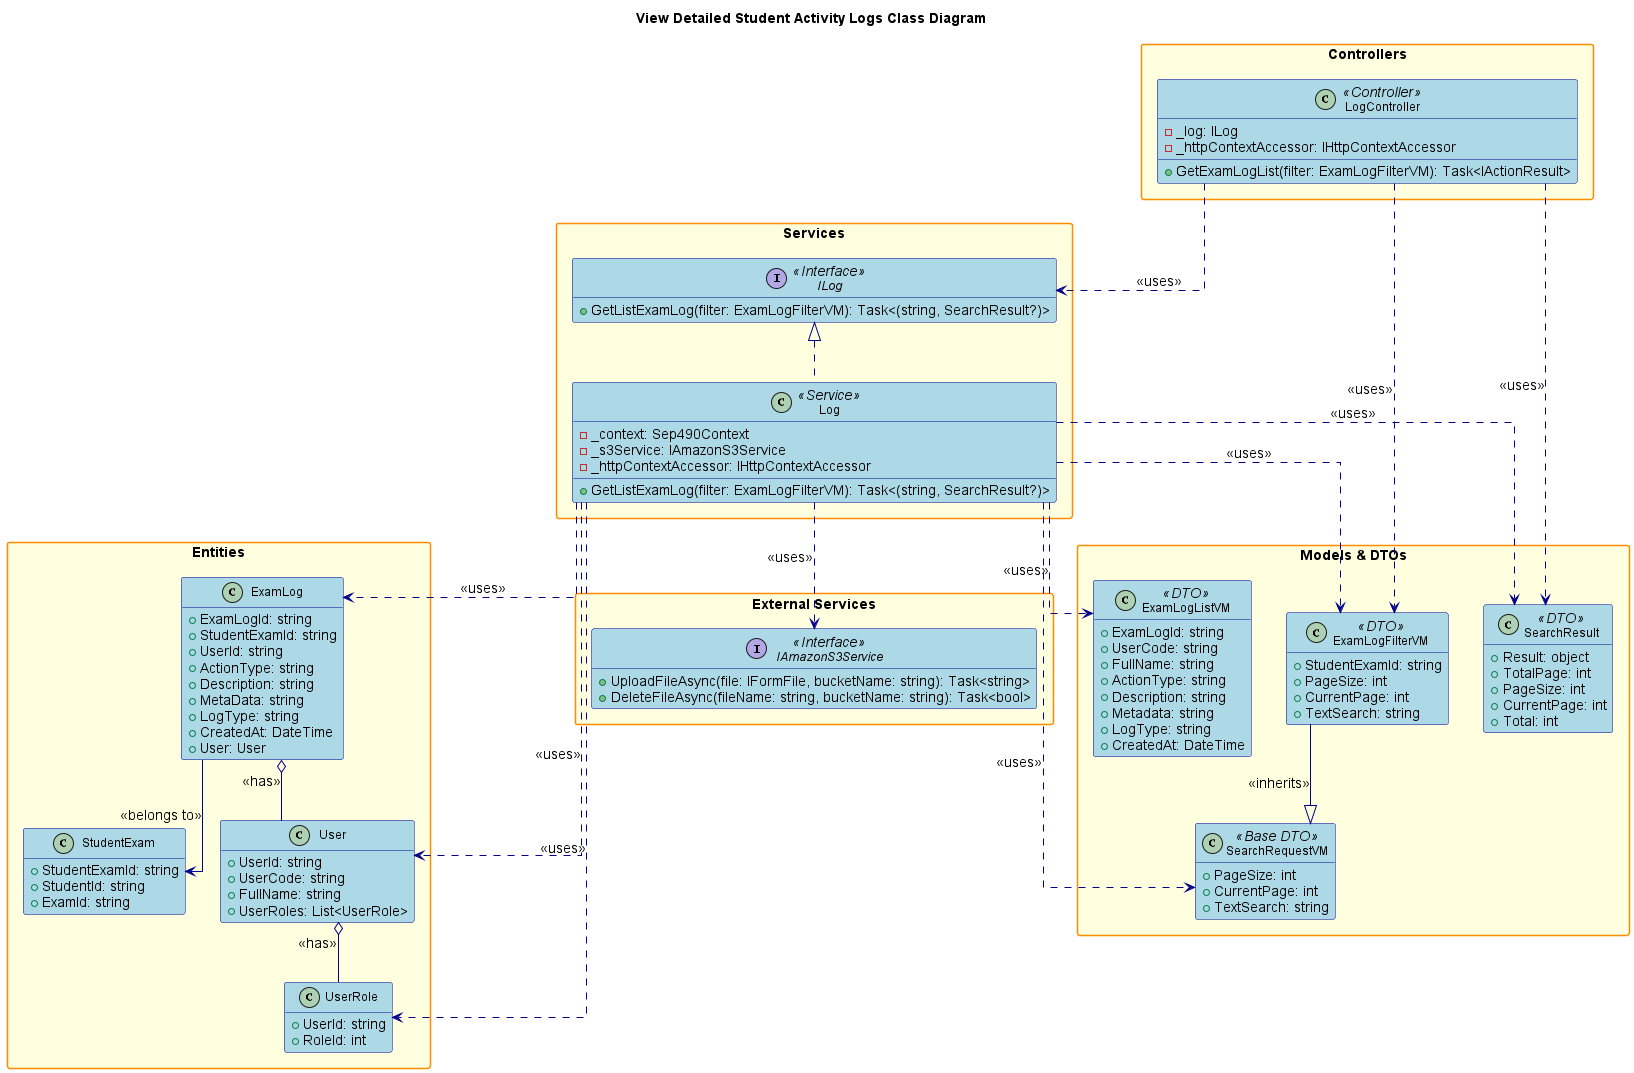

The diagram above was rendered by PlantUML. Its source (embedded in the PNG):
@startuml
' Class Diagram for View Detailed Student Activity Logs Feature

title View Detailed Student Activity Logs Class Diagram

hide empty members
skinparam packageStyle rectangle
skinparam linetype ortho
skinparam defaultFontSize 14
skinparam defaultFontName Arial
skinparam classFontSize 12
skinparam classFontName Arial
skinparam noteFontSize 11
skinparam noteFontName Arial

' Increase spacing and sizing
skinparam class {
    BackgroundColor LightBlue
    BorderColor DarkBlue
    ArrowColor DarkBlue
    FontSize 12
}

skinparam package {
    BackgroundColor LightYellow
    BorderColor DarkOrange
    FontSize 14
    FontStyle bold
}

skinparam interface {
    BackgroundColor LightGreen
    BorderColor DarkGreen
    FontSize 12
}

skinparam enum {
    BackgroundColor LightCyan
    BorderColor DarkCyan
    FontSize 12
}

package "Controllers" {
    class LogController <<Controller>> {
        - _log: ILog
        - _httpContextAccessor: IHttpContextAccessor
        + GetExamLogList(filter: ExamLogFilterVM): Task<IActionResult>
    }
}

package "Services" {
    interface ILog <<Interface>> {
        + GetListExamLog(filter: ExamLogFilterVM): Task<(string, SearchResult?)>
    }
    class Log <<Service>> {
        - _context: Sep490Context
        - _s3Service: IAmazonS3Service
        - _httpContextAccessor: IHttpContextAccessor
        + GetListExamLog(filter: ExamLogFilterVM): Task<(string, SearchResult?)>
    }
}

package "Models & DTOs" {
    class ExamLogFilterVM <<DTO>> {
        + StudentExamId: string
        + PageSize: int
        + CurrentPage: int
        + TextSearch: string
    }
    class SearchRequestVM <<Base DTO>> {
        + PageSize: int
        + CurrentPage: int
        + TextSearch: string
    }
    class ExamLogListVM <<DTO>> {
        + ExamLogId: string
        + UserCode: string
        + FullName: string
        + ActionType: string
        + Description: string
        + Metadata: string
        + LogType: string
        + CreatedAt: DateTime
    }
    class SearchResult <<DTO>> {
        + Result: object
        + TotalPage: int
        + PageSize: int
        + CurrentPage: int
        + Total: int
    }
}

package "Entities" {
    class ExamLog {
        + ExamLogId: string
        + StudentExamId: string
        + UserId: string
        + ActionType: string
        + Description: string
        + MetaData: string
        + LogType: string
        + CreatedAt: DateTime
        + User: User
    }
    class User {
        + UserId: string
        + UserCode: string
        + FullName: string
        + UserRoles: List<UserRole>
    }
    class UserRole {
        + UserId: string
        + RoleId: int
    }
    class StudentExam {
        + StudentExamId: string
        + StudentId: string
        + ExamId: string
    }
}

package "External Services" {
    interface IAmazonS3Service <<Interface>> {
        + UploadFileAsync(file: IFormFile, bucketName: string): Task<string>
        + DeleteFileAsync(fileName: string, bucketName: string): Task<bool>
    }
}

' Relationships
LogController ..> ILog : <<uses>>
LogController ..> ExamLogFilterVM : <<uses>>
LogController ..> SearchResult : <<uses>>

ILog <|.. Log
Log ..> ExamLog : <<uses>>
Log ..> User : <<uses>>
Log ..> UserRole : <<uses>>
Log ..> ExamLogFilterVM : <<uses>>
Log ..> SearchResult : <<uses>>
Log ..> ExamLogListVM : <<uses>>
Log ..> IAmazonS3Service : <<uses>>

ExamLogFilterVM --|> SearchRequestVM : <<inherits>>
Log ..> SearchRequestVM : <<uses>>

ExamLog o-- User : <<has>>
User o-- UserRole : <<has>>
ExamLog --> StudentExam : <<belongs to>>

@enduml